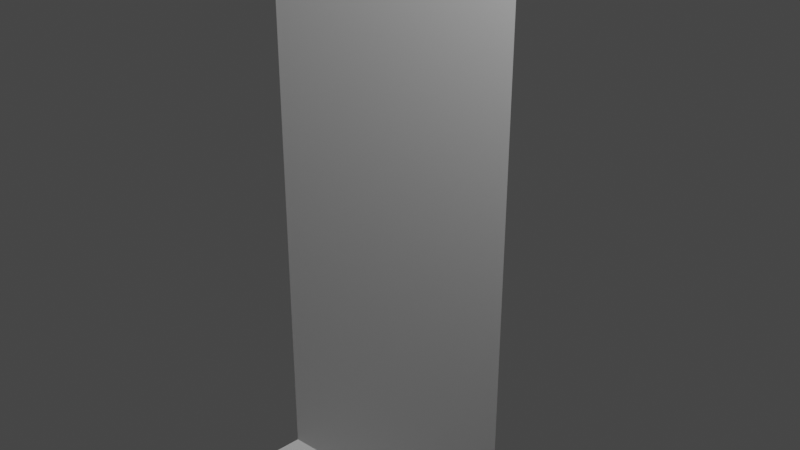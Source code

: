# Source: Crochet.blend  (saved by Blender 3.3.6; exported with 4.5.12 LTS)
import bpy
from mathutils import Matrix  # noqa: F401  (used for matrix-valued properties, if any)

bpy.ops.wm.read_factory_settings(use_empty=True)
scene = bpy.context.scene
scene.name = 'Scene'

# ---- collections
col_collection = bpy.data.collections.new('Collection'); scene.collection.children.link(col_collection)

# ---- materials (node trees are filled in below, after node groups)
mat_material = bpy.data.materials.new('Material')
mat_material.alpha_threshold = 0.0
mat_material.use_transparent_shadow = False
mat_material.roughness = 0.5
mat_material.line_color = (0.0, 0.0, 0.0, 1.0)

# ---- material node trees
mat_material.use_nodes = True; mat_material.node_tree.nodes.clear()
_N = mat_material.node_tree.nodes; _L = mat_material.node_tree.links
n0 = _N.new('ShaderNodeOutputMaterial'); n0.name = 'Material Output'; n0.location = (300, 300)
n1 = _N.new('ShaderNodeBsdfPrincipled'); n1.name = 'Principled BSDF'; n1.location = (10, 300)
n1.distribution = 'GGX'
n1.subsurface_method = 'RANDOM_WALK_SKIN'
n1.inputs[3].default_value = 1.45
n1.inputs[27].default_value = (0.0, 0.0, 0.0, 1.0)
n1.inputs[28].default_value = 1.0
_L.new(n1.outputs[0], n0.inputs[0])
n0.is_active_output = True

# ---- world
world_world = bpy.data.worlds.new('World'); scene.world = world_world
world_world.use_nodes = True; world_world.node_tree.nodes.clear()
_N = world_world.node_tree.nodes; _L = world_world.node_tree.links
n0 = _N.new('ShaderNodeOutputWorld'); n0.name = 'World Output'; n0.location = (300, 300)
n1 = _N.new('ShaderNodeBackground'); n1.name = 'Background'; n1.location = (10, 300)
n1.inputs[0].default_value = (0.05088, 0.05088, 0.05088, 1.0)
_L.new(n1.outputs[0], n0.inputs[0])
n0.is_active_output = True
world_world.color = (0.05088, 0.05088, 0.05088)
world_world.use_sun_shadow = False
world_world.sun_shadow_jitter_overblur = 0.0

# ---- cameras
cam_camera = bpy.data.cameras.new('Camera')
cam_camera.clip_end = 100.0
cam_camera.ortho_scale = 7.314

# ---- lights
light_light = bpy.data.lights.new('Light', 'POINT')
light_light.transmission_factor = 0.0
light_light.energy = 1000.0
light_light.shadow_soft_size = 0.1
light_light.shadow_maximum_resolution = 0.006
light_light.use_absolute_resolution = True

# ---- meshes
me_cube = bpy.data.meshes.new('Cube')
me_cube.from_pydata([(1.0, 1.0, 1.0), (1.0, -1.0, 1.0), (1.0, -1.0, -1.0), (-1.0, 1.0, 1.0), (-1.0, 1.0, -1.0), (-1.0, -1.0, 1.0), (-1.0, -1.0, -1.0), (1.0, 1.0, -0.5898), (-3.846, -3.846, -0.5894), (1.001, 1.001, -0.5894), (-2.846, -4.846, -1.002), (-4.846, -2.846, -1.002), (-3.846, -3.846, -1.415), (1.003, -0.9971, -1.002), (-0.9988, 1.001, -1.002), (-0.8857, -0.8857, -1.415)], [], [(0, 3, 5, 1), (2, 1, 5, 6), (6, 5, 3, 4), (4, 3, 0, 7), (2, 6, 4), (2, 7, 0, 1), (8, 11, 12, 10), (13, 15, 14, 9), (13, 9, 8, 10), (9, 14, 11, 8), (15, 13, 10, 12), (14, 15, 12, 11)])
_uv = me_cube.uv_layers.new(name='UVMap')
_uv.uv.foreach_set('vector', [0.625, 0.5, 0.875, 0.5, 0.875, 0.75, 0.625, 0.75, 0.375, 0.75, 0.625, 0.75, 0.625, 1.0, 0.375, 1.0, 0.375, 0.0, 0.625, 0.0, 0.625, 0.25, 0.375, 0.25, 0.375, 0.25, 0.625, 0.25, 0.625, 0.5, 0.4263, 0.5, 0.375, 0.75, 0.125, 0.75, 0.125, 0.5, 0.375, 0.75, 0.4263, 0.5, 0.625, 0.5, 0.625, 0.75, 0.625, 0.5, 0.875, 0.5, 0.875, 0.75, 0.625, 0.75, 0.4265, 0.75, 0.4723, 1.0, 0.4266, 0.25, 0.375, 0.5, 0.4265, 0.75, 0.375, 0.5, 0.625, 0.5, 0.625, 0.75, 0.375, 0.5, 0.4266, 0.25, 0.625, 0.25, 0.625, 0.5, 0.4723, 1.0, 0.4265, 0.75, 0.625, 0.75, 0.625, 1.0, 0.4266, 0.25, 0.4723, 0.0, 0.625, 0.0, 0.625, 0.25])
me_cube.materials.append(mat_material)
me_cube.use_mirror_vertex_groups = False
me_cube.update()

# ---- objects
ob_cube = bpy.data.objects.new('Cube', me_cube)
ob_light = bpy.data.objects.new('Light', light_light)
ob_camera = bpy.data.objects.new('Camera', cam_camera)

# ---- transforms, parenting, visibility, modifiers, constraints
ob_cube.location = (0.0, 0.0, 0.0)
ob_cube.rotation_euler = (0.0, -0.0, 0.7854)
ob_cube.scale = (1.0, 1.0, 3.428)
ob_cube.lock_rotations_4d = False
ob_cube.empty_display_type = 'ARROWS'
ob_cube.lineart.crease_threshold = 0.0
ob_light.location = (4.076, 1.005, 5.904)
ob_light.rotation_euler = (0.6503, 0.05522, 1.866)
ob_light.lock_rotations_4d = False
ob_light.empty_display_type = 'ARROWS'
ob_light.color = (0.0, 0.0, 0.0, 0.0)
ob_light.lineart.crease_threshold = 0.0
ob_camera.location = (7.359, -6.926, 4.958)
ob_camera.rotation_euler = (1.109, 0.0, 0.8149)
ob_camera.lock_rotations_4d = False
ob_camera.empty_display_type = 'ARROWS'
ob_camera.color = (0.0, 0.0, 0.0, 0.0)
ob_camera.display_type = 'WIRE'
ob_camera.lineart.crease_threshold = 0.0

# ---- collection membership
col_collection.objects.link(ob_cube)
col_collection.objects.link(ob_light)
col_collection.objects.link(ob_camera)

# ---- scene / render settings (as saved in the file)
scene.camera = ob_camera
scene.frame_start = 1; scene.frame_end = 250; scene.frame_set(1)
scene.render.engine = 'BLENDER_EEVEE_NEXT'
scene.cycles.sampling_pattern = 'TABULATED_SOBOL'
scene.cycles.use_light_tree = False
scene.view_settings.view_transform = 'Filmic'
bpy.context.view_layer.update()
